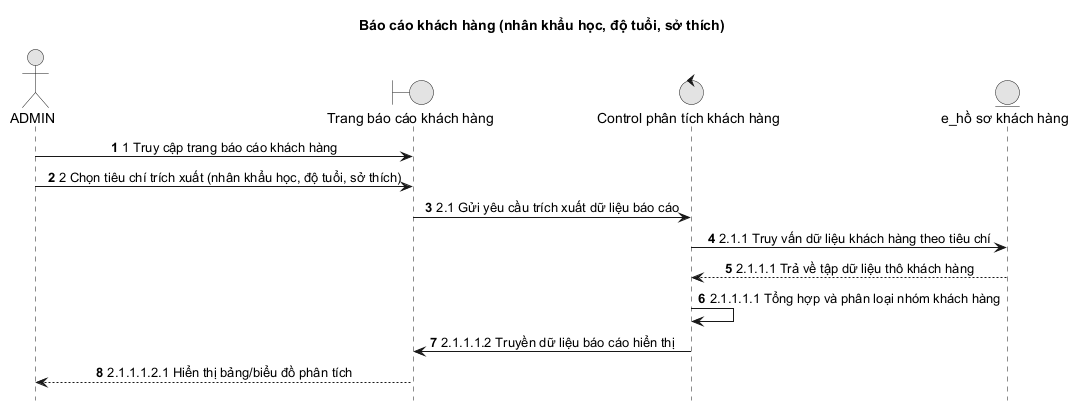

The diagram above was rendered by PlantUML. Its source (embedded in the PNG):
@startuml
title Báo cáo khách hàng (nhân khẩu học, độ tuổi, sở thích)

autonumber
hide footbox
skinparam monochrome true
skinparam sequenceMessageAlign center
skinparam responseMessageBelowArrow true
actor ADMIN as Admin
boundary "Trang báo cáo khách hàng" as Boundary
control "Control phân tích khách hàng" as Control
entity "e_hồ sơ khách hàng" as Entity

Admin -> Boundary: 1 Truy cập trang báo cáo khách hàng
Admin -> Boundary: 2 Chọn tiêu chí trích xuất (nhân khẩu học, độ tuổi, sở thích)
Boundary -> Control: 2.1 Gửi yêu cầu trích xuất dữ liệu báo cáo
Control -> Entity: 2.1.1 Truy vấn dữ liệu khách hàng theo tiêu chí
Entity --> Control: 2.1.1.1 Trả về tập dữ liệu thô khách hàng
Control -> Control: 2.1.1.1.1 Tổng hợp và phân loại nhóm khách hàng
Control -> Boundary: 2.1.1.1.2 Truyền dữ liệu báo cáo hiển thị
Boundary --> Admin: 2.1.1.1.2.1 Hiển thị bảng/biểu đồ phân tích
@enduml